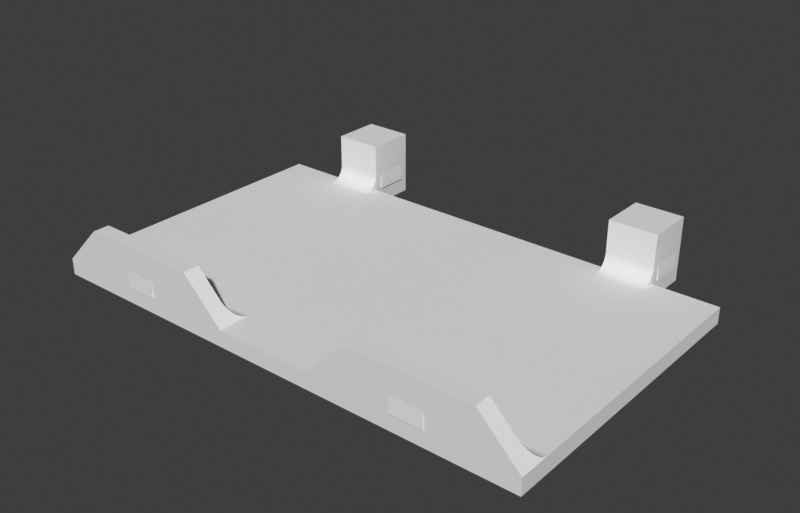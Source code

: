 # Source: case_cover.blend  (saved by Blender 4.1.24; exported with 4.5.12 LTS)
import bpy
from mathutils import Matrix  # noqa: F401  (used for matrix-valued properties, if any)

bpy.ops.wm.read_factory_settings(use_empty=True)
scene = bpy.context.scene
scene.name = 'Scene'

# ---- collections
col_case_cover = bpy.data.collections.new('Case cover'); scene.collection.children.link(col_case_cover)

# ---- world
world_world = bpy.data.worlds.new('World'); scene.world = world_world
world_world.use_nodes = True; world_world.node_tree.nodes.clear()
_N = world_world.node_tree.nodes; _L = world_world.node_tree.links
n0 = _N.new('ShaderNodeOutputWorld'); n0.name = 'World Output'; n0.location = (300, 300)
n1 = _N.new('ShaderNodeBackground'); n1.name = 'Background'; n1.location = (10, 300)
n1.inputs[0].default_value = (0.239, 0.239, 0.239, 1.0)
n1.inputs[1].default_value = 0.2
_L.new(n1.outputs[0], n0.inputs[0])
n0.is_active_output = True
world_world.color = (0.05088, 0.05088, 0.05088)
world_world.use_sun_shadow = False
world_world.sun_shadow_jitter_overblur = 0.0

# ---- meshes
me_secondary_015mm_cover = bpy.data.meshes.new('secondary_015mm_cover')
me_secondary_015mm_cover.from_pydata([(-23.0, -16.5, 2.0), (-31.0, -18.5, 2.0), (-23.0, -18.5, 2.0), (-31.0, 14.5, 2.0), (-17.0, -16.5, 2.0), (17.0, -16.5, 2.0), (-17.0, -18.5, 2.0), (17.0, -18.5, 2.0), (-6.0, 14.5, 2.0), (31.0, -18.5, 2.0), (23.0, -16.5, 2.0), (23.0, -18.5, 2.0), (6.0, 14.5, 2.0), (6.0, 18.5, 2.0), (-6.0, 18.5, 2.0), (31.0, 14.5, 2.0), (17.0, -24.5, 0.0), (17.0, -23.5, 4.0), (17.0, -23.5, 1.992), (17.0, -24.5, 8.0), (17.0, -19.5, 4.0), (17.0, -18.5, 8.0), (17.0, -18.5, 4.0), (17.0, -18.5, 3.902), (17.0, -18.49, 3.804), (17.0, -18.48, 3.707), (17.0, -18.46, 3.61), (17.0, -18.44, 3.514), (17.0, -18.41, 3.419), (17.0, -18.38, 3.326), (17.0, -19.5, 1.992), (17.0, -18.35, 3.235), (17.0, -18.31, 3.145), (17.0, -18.26, 3.057), (17.0, -18.05, 2.731), (17.0, -17.98, 2.657), (17.0, -18.11, 2.809), (17.0, -18.16, 2.889), (17.0, -18.22, 2.972), (17.0, -17.91, 2.586), (17.0, -17.84, 2.518), (17.0, -17.77, 2.454), (17.0, -17.69, 2.394), (17.0, -17.61, 2.337), (17.0, -17.53, 2.285), (17.0, -17.44, 2.236), (17.0, -17.36, 2.192), (17.0, -17.27, 2.152), (17.0, -18.5, 0.0), (17.0, -16.6, 2.002), (17.0, -16.7, 2.01), (17.0, -16.79, 2.022), (17.0, -16.89, 2.038), (17.0, -16.99, 2.06), (17.0, -17.08, 2.086), (17.0, -17.17, 2.117), (-17.0, -18.5, 0.0), (23.0, -16.6, 2.002), (23.0, -16.7, 2.01), (23.0, -16.79, 2.022), (23.0, -16.89, 2.038), (23.0, -16.99, 2.06), (23.0, -17.08, 2.086), (23.0, -17.17, 2.117), (23.0, -17.27, 2.152), (23.0, -17.36, 2.192), (23.0, -17.44, 2.236), (23.0, -17.53, 2.285), (23.0, -17.61, 2.337), (23.0, -17.69, 2.394), (23.0, -17.77, 2.454), (23.0, -17.84, 2.518), (23.0, -17.91, 2.586), (23.0, -17.98, 2.657), (23.0, -18.05, 2.731), (23.0, -18.11, 2.809), (23.0, -18.16, 2.889), (23.0, -18.22, 2.972), (23.0, -18.26, 3.057), (23.0, -18.31, 3.145), (23.0, -18.35, 3.235), (23.0, -18.38, 3.326), (23.0, -18.41, 3.419), (23.0, -18.44, 3.514), (23.0, -18.46, 3.61), (23.0, -18.48, 3.707), (23.0, -18.49, 3.804), (23.0, -18.5, 3.902), (23.0, -18.5, 4.0), (23.0, -24.5, 0.0), (23.0, -23.5, 1.992), (23.0, -23.5, 4.0), (23.0, -24.5, 8.0), (23.0, -19.5, 4.0), (23.0, -18.5, 8.0), (23.0, -19.5, 1.992), (23.0, -18.5, 0.0), (-20.5, 18.5, 1.992), (-31.0, 18.5, 0.0), (-31.0, 18.5, 2.0), (-26.0, 18.5, 7.0), (-20.5, 18.5, 4.0), (-11.0, 18.5, 7.0), (-16.5, 18.5, 4.0), (-16.5, 18.5, 1.992), (16.5, 18.5, 1.992), (11.0, 18.5, 7.0), (16.5, 18.5, 4.0), (26.0, 18.5, 7.0), (20.5, 18.5, 1.992), (20.5, 18.5, 4.0), (31.0, 18.5, 2.0), (31.0, 18.5, 0.0), (31.0, -18.5, 0.0), (8.0, 16.5, 4.0), (11.0, 16.5, 7.0), (6.029, 14.84, 2.029), (6.041, 14.9, 2.041), (6.056, 14.97, 2.056), (6.073, 15.03, 2.073), (6.092, 15.1, 2.092), (6.113, 15.16, 2.113), (6.137, 15.23, 2.137), (6.163, 15.29, 2.163), (6.19, 15.35, 2.19), (6.22, 15.41, 2.22), (6.252, 15.47, 2.252), (6.286, 15.53, 2.286), (6.322, 15.59, 2.322), (6.36, 15.64, 2.36), (6.399, 15.7, 2.399), (6.441, 15.75, 2.441), (6.484, 15.8, 2.484), (6.529, 15.86, 2.529), (6.576, 15.9, 2.576), (6.624, 15.95, 2.624), (6.674, 16.0, 2.674), (6.726, 16.04, 2.726), (6.779, 16.08, 2.779), (6.833, 16.12, 2.833), (6.889, 16.16, 2.889), (6.945, 16.2, 2.945), (7.004, 16.23, 3.004), (7.083, 16.28, 3.083), (7.174, 16.32, 3.174), (7.268, 16.36, 3.268), (7.363, 16.4, 3.363), (7.46, 16.43, 3.46), (7.558, 16.45, 3.558), (7.658, 16.47, 3.658), (7.759, 16.49, 3.759), (7.86, 16.5, 3.86), (7.93, 16.5, 3.93), (6.001, 14.57, 2.001), (6.005, 14.64, 2.005), (6.01, 14.7, 2.01), (6.018, 14.77, 2.018), (31.0, 14.57, 2.001), (31.0, 14.64, 2.005), (30.99, 14.7, 2.01), (30.98, 14.77, 2.018), (30.97, 14.84, 2.029), (30.96, 14.9, 2.041), (30.94, 14.97, 2.056), (30.93, 15.03, 2.073), (30.91, 15.1, 2.092), (30.89, 15.16, 2.113), (30.86, 15.23, 2.137), (30.84, 15.29, 2.163), (30.81, 15.35, 2.19), (30.78, 15.41, 2.22), (30.75, 15.47, 2.252), (30.71, 15.53, 2.286), (30.68, 15.59, 2.322), (30.64, 15.64, 2.36), (30.6, 15.7, 2.399), (30.56, 15.75, 2.441), (30.52, 15.8, 2.484), (30.47, 15.86, 2.529), (30.42, 15.9, 2.576), (30.38, 15.95, 2.624), (30.33, 16.0, 2.674), (30.27, 16.04, 2.726), (30.22, 16.08, 2.779), (30.17, 16.12, 2.833), (30.11, 16.16, 2.889), (30.05, 16.2, 2.945), (30.0, 16.23, 3.004), (29.92, 16.28, 3.083), (29.83, 16.32, 3.174), (29.73, 16.36, 3.268), (29.64, 16.4, 3.363), (29.54, 16.43, 3.46), (29.44, 16.45, 3.558), (29.34, 16.47, 3.658), (29.24, 16.49, 3.759), (29.14, 16.5, 3.86), (29.07, 16.5, 3.93), (29.0, 16.5, 4.0), (-23.0, -24.5, 0.0), (-23.0, -18.5, 0.0), (-17.0, -24.5, 0.0), (-31.0, -18.5, 0.0), (16.83, -23.5, 2.008), (16.83, -19.5, 2.008), (-17.0, -23.5, 1.992), (-17.0, -23.5, 4.0), (-17.0, -24.5, 8.0), (-17.0, -19.5, 4.0), (-17.0, -18.5, 8.0), (-17.0, -18.5, 4.0), (-17.0, -18.5, 3.902), (-17.0, -18.49, 3.804), (-17.0, -18.48, 3.707), (-17.0, -18.46, 3.61), (-17.0, -18.44, 3.514), (-17.0, -18.41, 3.419), (-17.0, -18.38, 3.326), (-17.0, -19.5, 1.992), (-17.0, -18.35, 3.235), (-17.0, -18.31, 3.145), (-17.0, -18.26, 3.057), (-17.0, -17.98, 2.657), (-17.0, -18.05, 2.731), (-17.0, -18.11, 2.809), (-17.0, -18.16, 2.889), (-17.0, -18.22, 2.972), (-17.0, -17.91, 2.586), (-17.0, -17.84, 2.518), (-17.0, -17.77, 2.454), (-17.0, -17.69, 2.394), (-17.0, -17.61, 2.337), (-17.0, -17.53, 2.285), (-17.0, -17.44, 2.236), (-17.0, -17.36, 2.192), (-17.0, -17.27, 2.152), (-17.0, -16.6, 2.002), (-17.0, -16.7, 2.01), (-17.0, -16.79, 2.022), (-17.0, -16.89, 2.038), (-17.0, -16.99, 2.06), (-17.0, -17.08, 2.086), (-17.0, -17.17, 2.117), (-23.0, -16.6, 2.002), (-23.0, -16.7, 2.01), (-23.0, -16.79, 2.022), (-23.0, -16.89, 2.038), (-23.0, -16.99, 2.06), (-23.0, -17.08, 2.086), (-23.0, -17.17, 2.117), (-23.0, -17.27, 2.152), (-23.0, -17.36, 2.192), (-23.0, -17.44, 2.236), (-23.0, -17.53, 2.285), (-23.0, -17.61, 2.337), (-23.0, -17.69, 2.394), (-23.0, -17.77, 2.454), (-23.0, -17.84, 2.518), (-23.0, -17.91, 2.586), (-23.0, -17.98, 2.657), (-23.0, -18.05, 2.731), (-23.0, -18.11, 2.809), (-23.0, -18.16, 2.889), (-23.0, -18.22, 2.972), (-23.0, -18.26, 3.057), (-23.0, -18.31, 3.145), (-23.0, -18.35, 3.235), (-23.0, -18.38, 3.326), (-23.0, -18.41, 3.419), (-23.0, -18.44, 3.514), (-23.0, -18.46, 3.61), (-23.0, -18.48, 3.707), (-23.0, -18.49, 3.804), (-23.0, -18.5, 3.902), (-23.0, -18.5, 4.0), (-23.0, -23.5, 4.0), (-23.0, -23.5, 1.992), (-23.0, -24.5, 8.0), (-23.0, -19.5, 4.0), (-23.0, -18.5, 8.0), (-23.0, -19.5, 1.992), (-8.0, 16.5, 4.0), (-11.0, 16.5, 7.0), (-6.041, 14.9, 2.041), (-6.029, 14.84, 2.029), (-6.056, 14.97, 2.056), (-6.073, 15.03, 2.073), (-6.092, 15.1, 2.092), (-6.113, 15.16, 2.113), (-6.137, 15.23, 2.137), (-6.163, 15.29, 2.163), (-6.19, 15.35, 2.19), (-6.22, 15.41, 2.22), (-6.252, 15.47, 2.252), (-6.286, 15.53, 2.286), (-6.322, 15.59, 2.322), (-6.36, 15.64, 2.36), (-6.399, 15.7, 2.399), (-6.441, 15.75, 2.441), (-6.484, 15.8, 2.484), (-6.529, 15.86, 2.529), (-6.576, 15.9, 2.576), (-6.624, 15.95, 2.624), (-6.674, 16.0, 2.674), (-6.726, 16.04, 2.726), (-6.779, 16.08, 2.779), (-6.833, 16.12, 2.833), (-6.889, 16.16, 2.889), (-6.945, 16.2, 2.945), (-7.004, 16.23, 3.004), (-7.083, 16.28, 3.083), (-7.174, 16.32, 3.174), (-7.268, 16.36, 3.268), (-7.363, 16.4, 3.363), (-7.46, 16.43, 3.46), (-7.558, 16.45, 3.558), (-7.658, 16.47, 3.658), (-7.759, 16.49, 3.759), (-7.86, 16.5, 3.86), (-7.93, 16.5, 3.93), (-6.001, 14.57, 2.001), (-6.005, 14.64, 2.005), (-6.01, 14.7, 2.01), (-6.018, 14.77, 2.018), (-31.0, 14.57, 2.001), (-31.0, 14.64, 2.005), (-30.99, 14.7, 2.01), (-30.98, 14.77, 2.018), (-30.97, 14.84, 2.029), (-30.96, 14.9, 2.041), (-30.94, 14.97, 2.056), (-30.93, 15.03, 2.073), (-30.91, 15.1, 2.092), (-30.89, 15.16, 2.113), (-30.86, 15.23, 2.137), (-30.84, 15.29, 2.163), (-30.81, 15.35, 2.19), (-30.78, 15.41, 2.22), (-30.75, 15.47, 2.252), (-30.71, 15.53, 2.286), (-30.68, 15.59, 2.322), (-30.64, 15.64, 2.36), (-30.6, 15.7, 2.399), (-30.56, 15.75, 2.441), (-30.52, 15.8, 2.484), (-30.47, 15.86, 2.529), (-30.42, 15.9, 2.576), (-30.38, 15.95, 2.624), (-30.33, 16.0, 2.674), (-30.27, 16.04, 2.726), (-30.22, 16.08, 2.779), (-30.17, 16.12, 2.833), (-30.11, 16.16, 2.889), (-30.05, 16.2, 2.945), (-30.0, 16.23, 3.004), (-29.92, 16.28, 3.083), (-29.83, 16.32, 3.174), (-29.73, 16.36, 3.268), (-29.64, 16.4, 3.363), (-29.54, 16.43, 3.46), (-29.44, 16.45, 3.558), (-29.34, 16.47, 3.658), (-29.24, 16.49, 3.759), (-29.14, 16.5, 3.86), (-29.07, 16.5, 3.93), (-29.0, 16.5, 4.0), (23.17, -23.5, 2.008), (23.17, -19.5, 2.008), (26.0, 16.5, 7.0), (20.5, 18.67, 2.008), (16.5, 18.67, 2.008), (-16.83, -23.5, 2.008), (-16.83, -19.5, 2.008), (-23.17, -23.5, 2.008), (-23.17, -19.5, 2.008), (-26.0, 16.5, 7.0), (-20.5, 18.67, 2.008), (-16.5, 18.67, 2.008)], [], [(0, 1, 2), (3, 0, 4), (3, 1, 0), (5, 4, 6), (5, 6, 7), (8, 3, 4), (9, 10, 11), (12, 4, 5), (12, 8, 4), (13, 14, 8), (13, 8, 12), (15, 5, 10), (15, 10, 9), (15, 12, 5), (16, 17, 18), (16, 19, 17), (20, 19, 21), (20, 17, 19), (22, 20, 21), (23, 20, 22), (24, 20, 23), (25, 20, 24), (26, 20, 25), (27, 20, 26), (28, 20, 27), (29, 20, 28), (30, 29, 31), (30, 20, 29), (32, 30, 31), (33, 30, 32), (7, 34, 35), (7, 36, 34), (7, 37, 36), (7, 38, 37), (7, 33, 38), (7, 30, 33), (39, 7, 35), (40, 7, 39), (41, 7, 40), (42, 7, 41), (43, 7, 42), (44, 7, 43), (45, 7, 44), (46, 7, 45), (47, 7, 46), (48, 18, 30), (48, 16, 18), (48, 30, 7), (5, 7, 49), (49, 7, 50), (50, 7, 51), (51, 7, 52), (52, 7, 53), (53, 7, 54), (54, 7, 55), (55, 7, 47), (7, 6, 56), (48, 7, 56), (57, 5, 49), (57, 10, 5), (58, 49, 50), (58, 57, 49), (59, 50, 51), (59, 58, 50), (60, 51, 52), (60, 59, 51), (61, 52, 53), (61, 60, 52), (62, 53, 54), (62, 61, 53), (63, 54, 55), (63, 62, 54), (64, 55, 47), (64, 63, 55), (65, 64, 47), (65, 47, 46), (66, 46, 45), (66, 65, 46), (67, 45, 44), (67, 66, 45), (68, 44, 43), (68, 67, 44), (69, 43, 42), (69, 68, 43), (70, 42, 41), (70, 41, 40), (70, 69, 42), (71, 70, 40), (72, 40, 39), (72, 71, 40), (73, 39, 35), (73, 72, 39), (74, 35, 34), (74, 34, 36), (74, 73, 35), (75, 74, 36), (76, 36, 37), (76, 75, 36), (77, 37, 38), (77, 38, 33), (77, 76, 37), (78, 77, 33), (79, 33, 32), (79, 78, 33), (80, 32, 31), (80, 79, 32), (81, 31, 29), (81, 80, 31), (82, 29, 28), (82, 81, 29), (83, 28, 27), (83, 82, 28), (84, 27, 26), (84, 26, 25), (84, 83, 27), (85, 84, 25), (86, 25, 24), (86, 85, 25), (87, 24, 23), (87, 86, 24), (88, 23, 22), (88, 87, 23), (89, 90, 91), (89, 91, 92), (93, 94, 92), (93, 92, 91), (88, 94, 93), (87, 88, 93), (86, 87, 93), (85, 86, 93), (84, 85, 93), (83, 84, 93), (82, 83, 93), (81, 82, 93), (95, 80, 81), (95, 81, 93), (79, 80, 95), (78, 79, 95), (11, 73, 74), (11, 74, 75), (11, 75, 76), (11, 76, 77), (11, 77, 78), (11, 78, 95), (72, 73, 11), (71, 72, 11), (70, 71, 11), (69, 70, 11), (68, 69, 11), (67, 68, 11), (66, 67, 11), (65, 66, 11), (64, 65, 11), (96, 95, 90), (96, 90, 89), (96, 11, 95), (10, 57, 11), (57, 58, 11), (58, 59, 11), (59, 60, 11), (60, 61, 11), (61, 62, 11), (62, 63, 11), (63, 64, 11), (97, 98, 99), (97, 99, 100), (97, 100, 101), (102, 103, 101), (102, 104, 103), (102, 101, 100), (14, 104, 102), (105, 13, 106), (105, 106, 107), (108, 109, 110), (108, 110, 107), (108, 107, 106), (111, 109, 108), (112, 109, 111), (112, 98, 104), (104, 98, 97), (112, 104, 14), (112, 14, 13), (112, 13, 105), (112, 105, 109), (113, 11, 96), (113, 9, 11), (114, 115, 106), (13, 116, 117), (13, 117, 118), (13, 118, 119), (13, 119, 120), (13, 120, 121), (13, 121, 122), (13, 122, 123), (13, 123, 124), (13, 124, 125), (13, 125, 126), (13, 126, 127), (13, 127, 128), (13, 128, 129), (13, 129, 130), (13, 130, 131), (13, 131, 132), (13, 132, 133), (13, 133, 134), (13, 134, 135), (13, 135, 136), (13, 136, 137), (13, 137, 138), (13, 138, 139), (13, 139, 140), (13, 140, 141), (13, 141, 142), (13, 142, 143), (13, 143, 144), (13, 144, 145), (13, 145, 146), (13, 146, 147), (13, 147, 148), (13, 148, 149), (13, 149, 150), (13, 150, 151), (13, 151, 152), (13, 152, 114), (13, 114, 106), (12, 153, 13), (153, 154, 13), (154, 155, 13), (155, 156, 13), (156, 116, 13), (15, 9, 113), (112, 111, 15), (112, 15, 113), (157, 12, 15), (157, 153, 12), (158, 154, 153), (158, 153, 157), (159, 155, 154), (159, 154, 158), (160, 155, 159), (160, 156, 155), (160, 116, 156), (161, 116, 160), (161, 117, 116), (162, 117, 161), (162, 118, 117), (163, 118, 162), (163, 119, 118), (164, 119, 163), (164, 120, 119), (165, 120, 164), (165, 121, 120), (166, 121, 165), (166, 122, 121), (167, 122, 166), (167, 123, 122), (168, 123, 167), (168, 124, 123), (169, 124, 168), (169, 125, 124), (170, 125, 169), (170, 126, 125), (171, 126, 170), (171, 127, 126), (172, 127, 171), (172, 128, 127), (173, 129, 128), (173, 128, 172), (174, 130, 129), (174, 129, 173), (175, 131, 130), (175, 130, 174), (176, 132, 131), (176, 131, 175), (177, 133, 132), (177, 132, 176), (178, 134, 133), (178, 133, 177), (179, 135, 134), (179, 134, 178), (180, 136, 135), (180, 135, 179), (181, 137, 136), (181, 136, 180), (182, 138, 137), (182, 137, 181), (183, 139, 138), (183, 138, 182), (184, 139, 183), (184, 140, 139), (185, 140, 184), (185, 141, 140), (186, 141, 185), (186, 142, 141), (187, 142, 186), (187, 143, 142), (188, 144, 143), (188, 143, 187), (189, 144, 188), (189, 145, 144), (190, 145, 189), (190, 146, 145), (191, 146, 190), (191, 147, 146), (192, 147, 191), (192, 148, 147), (193, 148, 192), (193, 149, 148), (194, 149, 193), (194, 150, 149), (195, 150, 194), (195, 151, 150), (196, 151, 195), (196, 152, 151), (197, 152, 196), (197, 114, 152), (198, 114, 197), (88, 22, 21), (88, 21, 94), (94, 21, 19), (94, 19, 92), (89, 19, 16), (89, 92, 19), (56, 199, 200), (56, 201, 199), (98, 200, 202), (98, 56, 200), (96, 16, 48), (96, 89, 16), (112, 113, 96), (112, 48, 56), (112, 56, 98), (112, 96, 48), (17, 203, 18), (20, 203, 17), (20, 204, 203), (20, 30, 204), (204, 18, 203), (204, 30, 18), (201, 205, 206), (201, 206, 207), (208, 209, 207), (208, 207, 206), (210, 209, 208), (211, 210, 208), (212, 211, 208), (213, 212, 208), (214, 213, 208), (215, 214, 208), (216, 215, 208), (217, 216, 208), (218, 219, 217), (218, 217, 208), (220, 219, 218), (221, 220, 218), (6, 222, 223), (6, 223, 224), (6, 224, 225), (6, 225, 226), (6, 226, 221), (6, 221, 218), (227, 222, 6), (228, 227, 6), (229, 228, 6), (230, 229, 6), (231, 230, 6), (232, 231, 6), (233, 232, 6), (234, 233, 6), (235, 234, 6), (56, 218, 205), (56, 205, 201), (56, 6, 218), (4, 236, 6), (236, 237, 6), (237, 238, 6), (238, 239, 6), (239, 240, 6), (240, 241, 6), (241, 242, 6), (242, 235, 6), (243, 236, 4), (243, 4, 0), (244, 237, 236), (244, 236, 243), (245, 238, 237), (245, 237, 244), (246, 239, 238), (246, 238, 245), (247, 240, 239), (247, 239, 246), (248, 241, 240), (248, 240, 247), (249, 242, 241), (249, 241, 248), (250, 235, 242), (250, 242, 249), (251, 235, 250), (251, 234, 235), (252, 233, 234), (252, 234, 251), (253, 232, 233), (253, 233, 252), (254, 231, 232), (254, 232, 253), (255, 230, 231), (255, 231, 254), (256, 229, 230), (256, 228, 229), (256, 230, 255), (257, 228, 256), (258, 227, 228), (258, 228, 257), (259, 222, 227), (259, 227, 258), (260, 223, 222), (260, 224, 223), (260, 222, 259), (261, 224, 260), (262, 225, 224), (262, 224, 261), (263, 226, 225), (263, 221, 226), (263, 225, 262), (264, 221, 263), (265, 220, 221), (265, 221, 264), (266, 219, 220), (266, 220, 265), (267, 217, 219), (267, 219, 266), (268, 216, 217), (268, 217, 267), (269, 215, 216), (269, 216, 268), (270, 214, 215), (270, 213, 214), (270, 215, 269), (271, 213, 270), (272, 212, 213), (272, 213, 271), (273, 211, 212), (273, 212, 272), (274, 210, 211), (274, 211, 273), (199, 275, 276), (199, 277, 275), (278, 277, 279), (278, 275, 277), (274, 278, 279), (273, 278, 274), (272, 278, 273), (271, 278, 272), (270, 278, 271), (269, 278, 270), (268, 278, 269), (267, 278, 268), (280, 267, 266), (280, 278, 267), (265, 280, 266), (264, 280, 265), (2, 260, 259), (2, 261, 260), (2, 262, 261), (2, 263, 262), (2, 264, 263), (2, 280, 264), (258, 2, 259), (257, 2, 258), (256, 2, 257), (255, 2, 256), (254, 2, 255), (253, 2, 254), (252, 2, 253), (251, 2, 252), (250, 2, 251), (200, 276, 280), (200, 199, 276), (200, 280, 2), (0, 2, 243), (243, 2, 244), (244, 2, 245), (245, 2, 246), (246, 2, 247), (247, 2, 248), (248, 2, 249), (249, 2, 250), (202, 200, 2), (202, 2, 1), (281, 102, 282), (14, 283, 284), (14, 285, 283), (14, 286, 285), (14, 287, 286), (14, 288, 287), (14, 289, 288), (14, 290, 289), (14, 291, 290), (14, 292, 291), (14, 293, 292), (14, 294, 293), (14, 295, 294), (14, 296, 295), (14, 297, 296), (14, 298, 297), (14, 299, 298), (14, 300, 299), (14, 301, 300), (14, 302, 301), (14, 303, 302), (14, 304, 303), (14, 305, 304), (14, 306, 305), (14, 307, 306), (14, 308, 307), (14, 309, 308), (14, 310, 309), (14, 311, 310), (14, 312, 311), (14, 313, 312), (14, 314, 313), (14, 315, 314), (14, 316, 315), (14, 317, 316), (14, 318, 317), (14, 319, 318), (14, 281, 319), (14, 102, 281), (8, 14, 320), (320, 14, 321), (321, 14, 322), (322, 14, 323), (323, 14, 284), (3, 202, 1), (98, 3, 99), (98, 202, 3), (324, 3, 8), (324, 8, 320), (325, 320, 321), (325, 324, 320), (326, 321, 322), (326, 325, 321), (327, 326, 322), (327, 322, 323), (327, 323, 284), (328, 327, 284), (328, 284, 283), (329, 328, 283), (329, 283, 285), (330, 329, 285), (330, 285, 286), (331, 330, 286), (331, 286, 287), (332, 331, 287), (332, 287, 288), (333, 332, 288), (333, 288, 289), (334, 333, 289), (334, 289, 290), (335, 334, 290), (335, 290, 291), (336, 335, 291), (336, 291, 292), (337, 336, 292), (337, 292, 293), (338, 337, 293), (338, 293, 294), (339, 338, 294), (339, 294, 295), (340, 295, 296), (340, 339, 295), (341, 296, 297), (341, 340, 296), (342, 297, 298), (342, 341, 297), (343, 298, 299), (343, 342, 298), (344, 299, 300), (344, 343, 299), (345, 300, 301), (345, 344, 300), (346, 301, 302), (346, 345, 301), (347, 302, 303), (347, 346, 302), (348, 303, 304), (348, 347, 303), (349, 304, 305), (349, 348, 304), (350, 305, 306), (350, 349, 305), (351, 350, 306), (351, 306, 307), (352, 351, 307), (352, 307, 308), (353, 352, 308), (353, 308, 309), (354, 353, 309), (354, 309, 310), (355, 310, 311), (355, 354, 310), (356, 355, 311), (356, 311, 312), (357, 356, 312), (357, 312, 313), (358, 357, 313), (358, 313, 314), (359, 358, 314), (359, 314, 315), (360, 359, 315), (360, 315, 316), (361, 360, 316), (361, 316, 317), (362, 361, 317), (362, 317, 318), (363, 362, 318), (363, 318, 319), (364, 363, 319), (364, 319, 281), (365, 364, 281), (91, 90, 366), (93, 91, 366), (93, 366, 367), (93, 367, 95), (367, 366, 90), (367, 90, 95), (111, 162, 161), (111, 163, 162), (111, 164, 163), (111, 165, 164), (111, 166, 165), (111, 167, 166), (111, 168, 167), (111, 169, 168), (111, 170, 169), (111, 171, 170), (111, 172, 171), (111, 173, 172), (111, 174, 173), (111, 175, 174), (111, 176, 175), (111, 177, 176), (111, 178, 177), (111, 179, 178), (111, 180, 179), (111, 181, 180), (111, 182, 181), (111, 183, 182), (111, 184, 183), (111, 185, 184), (111, 186, 185), (111, 187, 186), (111, 188, 187), (111, 189, 188), (111, 190, 189), (111, 191, 190), (111, 192, 191), (193, 192, 111), (194, 193, 111), (195, 194, 111), (196, 195, 111), (197, 196, 111), (198, 197, 111), (108, 368, 198), (108, 198, 111), (111, 157, 15), (111, 158, 157), (111, 159, 158), (111, 160, 159), (111, 161, 160), (106, 368, 108), (106, 115, 368), (110, 109, 369), (370, 369, 109), (370, 109, 105), (107, 370, 105), (107, 110, 369), (107, 369, 370), (198, 115, 114), (368, 115, 198), (274, 209, 210), (274, 279, 209), (279, 207, 209), (279, 277, 207), (199, 201, 207), (199, 207, 277), (206, 205, 371), (208, 206, 371), (208, 371, 372), (208, 372, 218), (372, 371, 205), (372, 205, 218), (275, 373, 276), (278, 373, 275), (278, 374, 373), (278, 280, 374), (374, 276, 373), (374, 280, 276), (99, 328, 329), (99, 329, 330), (99, 330, 331), (99, 331, 332), (99, 332, 333), (99, 333, 334), (99, 334, 335), (99, 335, 336), (99, 336, 337), (99, 337, 338), (99, 338, 339), (99, 339, 340), (99, 340, 341), (99, 341, 342), (99, 342, 343), (99, 343, 344), (99, 344, 345), (99, 345, 346), (99, 346, 347), (99, 347, 348), (99, 348, 349), (99, 349, 350), (99, 350, 351), (99, 351, 352), (99, 352, 353), (99, 353, 354), (99, 354, 355), (99, 355, 356), (99, 356, 357), (99, 357, 358), (99, 358, 359), (360, 99, 359), (361, 99, 360), (362, 99, 361), (363, 99, 362), (364, 99, 363), (365, 99, 364), (100, 365, 375), (100, 99, 365), (99, 3, 324), (99, 324, 325), (99, 325, 326), (99, 326, 327), (99, 327, 328), (102, 100, 375), (102, 375, 282), (101, 376, 97), (377, 97, 376), (377, 104, 97), (103, 104, 377), (103, 376, 101), (103, 377, 376), (365, 281, 282), (375, 365, 282)])
me_secondary_015mm_cover.update()

# ---- objects
ob_case_cover = bpy.data.objects.new('Case cover', me_secondary_015mm_cover)

# ---- transforms, parenting, visibility, modifiers, constraints
ob_case_cover.location = (0.0, -38.5, 27.0)
ob_case_cover.rotation_euler = (0.0, -0.0, 3.142)

# ---- collection membership
col_case_cover.objects.link(ob_case_cover)

# ---- scene / render settings (as saved in the file)
scene.frame_start = 1; scene.frame_end = 250; scene.frame_set(4)
scene.render.engine = 'CYCLES'
scene.render.image_settings.color_mode = 'RGB'
scene.render.resolution_x = 1872
scene.render.resolution_y = 1200
scene.cycles.use_denoising = False
scene.cycles.samples = 64
scene.cycles.sampling_pattern = 'TABULATED_SOBOL'
scene.cycles.use_adaptive_sampling = False
scene.cycles.use_light_tree = False
scene.eevee.use_gtao = True
scene.eevee.gtao_distance = 10.0
scene.eevee.ray_tracing_options.trace_max_roughness = 0.0
scene.view_settings.view_transform = 'Standard'
scene.unit_settings.scale_length = 0.001
bpy.context.view_layer.update()

# ---- added for rendering (the .blend has no active camera and no usable light): camera, sun
cam_auto = bpy.data.cameras.new('AutoCamera')
cam_auto.lens = 50.0
cam_auto.sensor_width = 36.0
cam_auto.clip_end = 1233.63
ob_auto_camera = bpy.data.objects.new('AutoCamera', cam_auto)
scene.collection.objects.link(ob_auto_camera)
ob_auto_camera.location = (70.2929, -119.939, 87.2343)
ob_auto_camera.rotation_euler = (1.09748, -7.21219e-08, 0.694738)
scene.camera = ob_auto_camera
light_auto_sun = bpy.data.lights.new('AutoSun', 'SUN')
light_auto_sun.energy = 3.0
light_auto_sun.angle = 0.0523599
ob_auto_sun = bpy.data.objects.new('AutoSun', light_auto_sun)
scene.collection.objects.link(ob_auto_sun)
ob_auto_sun.rotation_euler = (0.872665, 0.174533, 0.523599)
bpy.context.view_layer.update()

